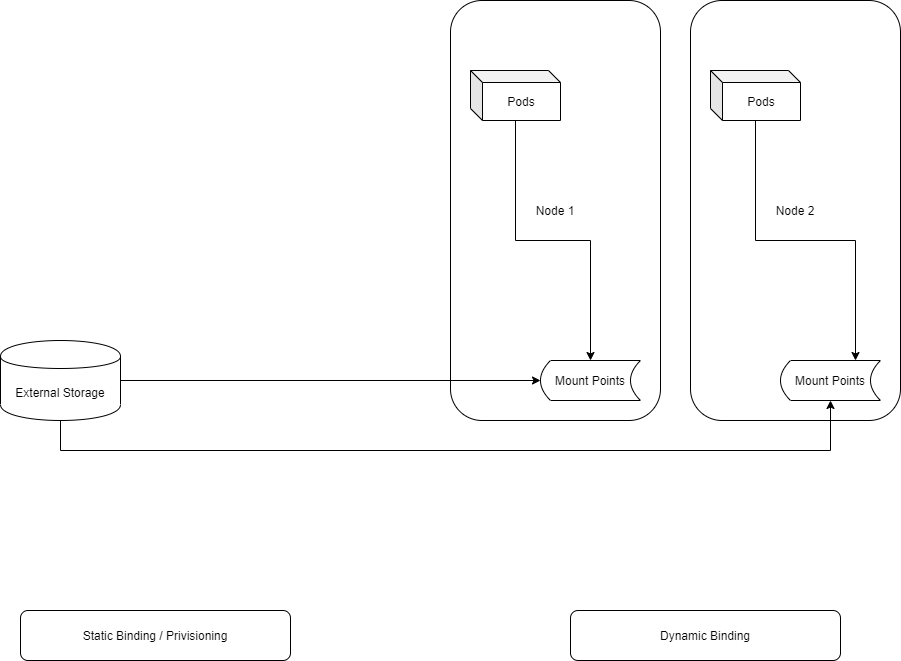

The diagram above was exported from draw.io. Its source (the exported page's mxGraphModel, read from the mxfile embedded in the PNG):
<mxGraphModel dx="1024" dy="584" grid="1" gridSize="10" guides="1" tooltips="1" connect="1" arrows="1" fold="1" page="1" pageScale="1" pageWidth="1169" pageHeight="827" math="0" shadow="0">
  <root>
    <mxCell id="mhvwSplBP7h3pJ97qd7X-0" />
    <mxCell id="mhvwSplBP7h3pJ97qd7X-1" parent="mhvwSplBP7h3pJ97qd7X-0" />
    <mxCell id="mhvwSplBP7h3pJ97qd7X-2" value="Node 1" style="rounded=1;whiteSpace=wrap;html=1;" parent="mhvwSplBP7h3pJ97qd7X-1" vertex="1">
      <mxGeometry x="550" y="10" width="210" height="420" as="geometry" />
    </mxCell>
    <mxCell id="mhvwSplBP7h3pJ97qd7X-3" value="Node 2" style="rounded=1;whiteSpace=wrap;html=1;" parent="mhvwSplBP7h3pJ97qd7X-1" vertex="1">
      <mxGeometry x="790" y="10" width="210" height="420" as="geometry" />
    </mxCell>
    <mxCell id="mhvwSplBP7h3pJ97qd7X-7" style="edgeStyle=orthogonalEdgeStyle;rounded=0;orthogonalLoop=1;jettySize=auto;html=1;" parent="mhvwSplBP7h3pJ97qd7X-1" source="mhvwSplBP7h3pJ97qd7X-4" target="mhvwSplBP7h3pJ97qd7X-5" edge="1">
      <mxGeometry relative="1" as="geometry" />
    </mxCell>
    <mxCell id="mhvwSplBP7h3pJ97qd7X-8" style="edgeStyle=orthogonalEdgeStyle;rounded=0;orthogonalLoop=1;jettySize=auto;html=1;" parent="mhvwSplBP7h3pJ97qd7X-1" source="mhvwSplBP7h3pJ97qd7X-4" target="mhvwSplBP7h3pJ97qd7X-6" edge="1">
      <mxGeometry relative="1" as="geometry">
        <Array as="points">
          <mxPoint x="160" y="460" />
          <mxPoint x="930" y="460" />
        </Array>
      </mxGeometry>
    </mxCell>
    <mxCell id="mhvwSplBP7h3pJ97qd7X-4" value="External Storage" style="shape=cylinder;whiteSpace=wrap;html=1;boundedLbl=1;backgroundOutline=1;" parent="mhvwSplBP7h3pJ97qd7X-1" vertex="1">
      <mxGeometry x="100" y="350" width="120" height="80" as="geometry" />
    </mxCell>
    <mxCell id="mhvwSplBP7h3pJ97qd7X-5" value="Mount Points" style="shape=dataStorage;whiteSpace=wrap;html=1;" parent="mhvwSplBP7h3pJ97qd7X-1" vertex="1">
      <mxGeometry x="640" y="370" width="100" height="40" as="geometry" />
    </mxCell>
    <mxCell id="mhvwSplBP7h3pJ97qd7X-6" value="Mount Points" style="shape=dataStorage;whiteSpace=wrap;html=1;" parent="mhvwSplBP7h3pJ97qd7X-1" vertex="1">
      <mxGeometry x="880" y="370" width="100" height="40" as="geometry" />
    </mxCell>
    <mxCell id="mhvwSplBP7h3pJ97qd7X-10" style="edgeStyle=orthogonalEdgeStyle;rounded=0;orthogonalLoop=1;jettySize=auto;html=1;" parent="mhvwSplBP7h3pJ97qd7X-1" source="mhvwSplBP7h3pJ97qd7X-9" target="mhvwSplBP7h3pJ97qd7X-5" edge="1">
      <mxGeometry relative="1" as="geometry" />
    </mxCell>
    <mxCell id="mhvwSplBP7h3pJ97qd7X-9" value="Pods" style="shape=cube;whiteSpace=wrap;html=1;boundedLbl=1;backgroundOutline=1;darkOpacity=0.05;darkOpacity2=0.1;size=12;" parent="mhvwSplBP7h3pJ97qd7X-1" vertex="1">
      <mxGeometry x="570" y="80" width="90" height="50" as="geometry" />
    </mxCell>
    <mxCell id="mhvwSplBP7h3pJ97qd7X-12" style="edgeStyle=orthogonalEdgeStyle;rounded=0;orthogonalLoop=1;jettySize=auto;html=1;entryX=0.75;entryY=0;entryDx=0;entryDy=0;" parent="mhvwSplBP7h3pJ97qd7X-1" source="mhvwSplBP7h3pJ97qd7X-11" target="mhvwSplBP7h3pJ97qd7X-6" edge="1">
      <mxGeometry relative="1" as="geometry" />
    </mxCell>
    <mxCell id="mhvwSplBP7h3pJ97qd7X-11" value="Pods" style="shape=cube;whiteSpace=wrap;html=1;boundedLbl=1;backgroundOutline=1;darkOpacity=0.05;darkOpacity2=0.1;size=12;" parent="mhvwSplBP7h3pJ97qd7X-1" vertex="1">
      <mxGeometry x="810" y="80" width="90" height="50" as="geometry" />
    </mxCell>
    <mxCell id="mhvwSplBP7h3pJ97qd7X-13" value="Static Binding / Privisioning" style="rounded=1;whiteSpace=wrap;html=1;" parent="mhvwSplBP7h3pJ97qd7X-1" vertex="1">
      <mxGeometry x="120" y="620" width="270" height="50" as="geometry" />
    </mxCell>
    <mxCell id="mhvwSplBP7h3pJ97qd7X-14" value="Dynamic Binding" style="rounded=1;whiteSpace=wrap;html=1;" parent="mhvwSplBP7h3pJ97qd7X-1" vertex="1">
      <mxGeometry x="670" y="620" width="270" height="50" as="geometry" />
    </mxCell>
  </root>
</mxGraphModel>